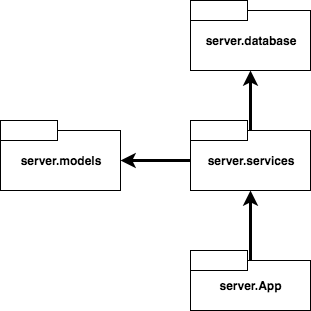

The diagram above was exported from draw.io. Its source (the exported page's mxGraphModel, read from the mxfile embedded in the PNG):
<mxGraphModel dx="1412" dy="795" grid="1" gridSize="10" guides="1" tooltips="1" connect="1" arrows="1" fold="1" page="1" pageScale="1" pageWidth="827" pageHeight="1169" math="0" shadow="0">
  <root>
    <mxCell id="0" />
    <mxCell id="1" parent="0" />
    <mxCell id="vymPP1oRIXhZfRlZoj4x-2" value="&lt;b&gt;server.database&lt;/b&gt;" style="rounded=0;whiteSpace=wrap;html=1;" vertex="1" parent="1">
      <mxGeometry x="310" y="140" width="120" height="60" as="geometry" />
    </mxCell>
    <mxCell id="vymPP1oRIXhZfRlZoj4x-7" style="edgeStyle=orthogonalEdgeStyle;rounded=0;orthogonalLoop=1;jettySize=auto;html=1;entryX=0.5;entryY=1;entryDx=0;entryDy=0;strokeWidth=3;" edge="1" parent="1" source="vymPP1oRIXhZfRlZoj4x-3" target="vymPP1oRIXhZfRlZoj4x-2">
      <mxGeometry relative="1" as="geometry" />
    </mxCell>
    <mxCell id="vymPP1oRIXhZfRlZoj4x-11" value="" style="edgeStyle=orthogonalEdgeStyle;rounded=0;orthogonalLoop=1;jettySize=auto;html=1;strokeWidth=3;" edge="1" parent="1" source="vymPP1oRIXhZfRlZoj4x-3" target="vymPP1oRIXhZfRlZoj4x-10">
      <mxGeometry relative="1" as="geometry" />
    </mxCell>
    <mxCell id="vymPP1oRIXhZfRlZoj4x-3" value="&lt;div&gt;&lt;b&gt;server.services&lt;/b&gt;&lt;/div&gt;" style="rounded=0;whiteSpace=wrap;html=1;" vertex="1" parent="1">
      <mxGeometry x="310" y="260" width="120" height="60" as="geometry" />
    </mxCell>
    <mxCell id="vymPP1oRIXhZfRlZoj4x-10" value="&lt;b&gt;server.models&lt;/b&gt;" style="rounded=0;whiteSpace=wrap;html=1;" vertex="1" parent="1">
      <mxGeometry x="120" y="260" width="120" height="60" as="geometry" />
    </mxCell>
    <mxCell id="vymPP1oRIXhZfRlZoj4x-9" style="edgeStyle=orthogonalEdgeStyle;rounded=0;orthogonalLoop=1;jettySize=auto;html=1;entryX=0.5;entryY=1;entryDx=0;entryDy=0;jumpSize=10;strokeWidth=3;" edge="1" parent="1" source="vymPP1oRIXhZfRlZoj4x-4" target="vymPP1oRIXhZfRlZoj4x-3">
      <mxGeometry relative="1" as="geometry" />
    </mxCell>
    <mxCell id="vymPP1oRIXhZfRlZoj4x-4" value="&lt;b&gt;server.App&lt;/b&gt;" style="rounded=0;whiteSpace=wrap;html=1;" vertex="1" parent="1">
      <mxGeometry x="310" y="390" width="120" height="50" as="geometry" />
    </mxCell>
    <mxCell id="vymPP1oRIXhZfRlZoj4x-12" value="" style="rounded=0;whiteSpace=wrap;html=1;rotation=0;" vertex="1" parent="1">
      <mxGeometry x="310" y="130" width="57" height="20" as="geometry" />
    </mxCell>
    <mxCell id="vymPP1oRIXhZfRlZoj4x-13" value="" style="rounded=0;whiteSpace=wrap;html=1;rotation=0;" vertex="1" parent="1">
      <mxGeometry x="310" y="250" width="57" height="20" as="geometry" />
    </mxCell>
    <mxCell id="vymPP1oRIXhZfRlZoj4x-15" value="" style="rounded=0;whiteSpace=wrap;html=1;rotation=0;" vertex="1" parent="1">
      <mxGeometry x="120" y="250" width="57" height="20" as="geometry" />
    </mxCell>
    <mxCell id="vymPP1oRIXhZfRlZoj4x-16" value="" style="rounded=0;whiteSpace=wrap;html=1;rotation=0;" vertex="1" parent="1">
      <mxGeometry x="310" y="380" width="57" height="20" as="geometry" />
    </mxCell>
  </root>
</mxGraphModel>